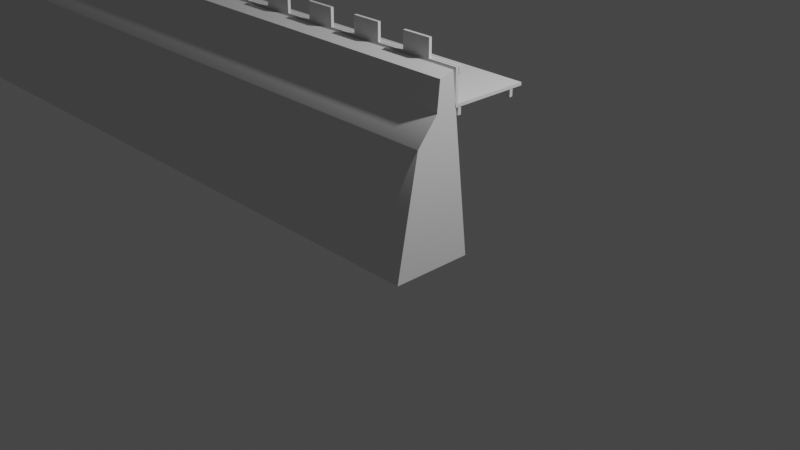 # Source: WallSegment02.blend  (saved by Blender 2.80.45; exported with 4.5.12 LTS)
import bpy
from mathutils import Matrix  # noqa: F401  (used for matrix-valued properties, if any)

bpy.ops.wm.read_factory_settings(use_empty=True)
scene = bpy.context.scene
scene.name = 'Scene'

# ---- collections
col_collection = bpy.data.collections.new('Collection'); scene.collection.children.link(col_collection)

# ---- materials (node trees are filled in below, after node groups)
mat_material = bpy.data.materials.new('Material')
mat_material.alpha_threshold = 0.0
mat_material.use_transparent_shadow = False
mat_material.roughness = 0.5
mat_material.line_color = (0.0, 0.0, 0.0, 1.0)

# ---- node groups
ng_auto_smooth = bpy.data.node_groups.new('Auto Smooth', 'GeometryNodeTree')
_s = ng_auto_smooth.interface.new_socket(name='Geometry', in_out='OUTPUT', socket_type='NodeSocketGeometry')
_s = ng_auto_smooth.interface.new_socket(name='Geometry', in_out='INPUT', socket_type='NodeSocketGeometry')
_s = ng_auto_smooth.interface.new_socket(name='Angle', in_out='INPUT', socket_type='NodeSocketFloat')
_s.subtype = 'ANGLE'
_s.min_value = 0.0
_s.max_value = 3.142
ng_auto_smooth.is_modifier = True
_N = ng_auto_smooth.nodes; _L = ng_auto_smooth.links
n0 = _N.new('NodeGroupOutput'); n0.name = 'Group Output'; n0.location = (480, -100)
n1 = _N.new('NodeGroupInput'); n1.name = 'Group Input'; n1.location = (-420, -300)
n2 = _N.new('NodeGroupInput'); n2.name = 'Group Input.001'; n2.location = (-60, -100)
n3 = _N.new('GeometryNodeSetShadeSmooth'); n3.name = 'Set Shade Smooth'; n3.location = (120, -100)
n3.domain = 'EDGE'
n4 = _N.new('GeometryNodeSetShadeSmooth'); n4.name = 'Set Shade Smooth.001'; n4.location = (300, -100)
n5 = _N.new('GeometryNodeInputMeshEdgeAngle'); n5.name = 'Edge Angle'; n5.location = (-420, -220)
n6 = _N.new('GeometryNodeInputEdgeSmooth'); n6.name = 'Is Edge Smooth'; n6.location = (-60, -160)
n7 = _N.new('GeometryNodeInputShadeSmooth'); n7.name = 'Is Face Smooth'; n7.location = (-240, -340)
n8 = _N.new('FunctionNodeBooleanMath'); n8.name = 'Boolean Math'; n8.location = (-60, -220)
n9 = _N.new('FunctionNodeCompare'); n9.name = 'Compare'; n9.location = (-240, -180)
n9.operation = 'LESS_EQUAL'
_L.new(n5.outputs[0], n9.inputs[0])
_L.new(n4.outputs[0], n0.inputs[0])
_L.new(n1.outputs[1], n9.inputs[1])
_L.new(n9.outputs[0], n8.inputs[0])
_L.new(n7.outputs[0], n8.inputs[1])
_L.new(n2.outputs[0], n3.inputs[0])
_L.new(n6.outputs[0], n3.inputs[1])
_L.new(n3.outputs[0], n4.inputs[0])
_L.new(n8.outputs[0], n3.inputs[2])
n0.is_active_output = True

# ---- material node trees
mat_material.use_nodes = True; mat_material.node_tree.nodes.clear()
_N = mat_material.node_tree.nodes; _L = mat_material.node_tree.links
n0 = _N.new('ShaderNodeOutputMaterial'); n0.name = 'Material Output'; n0.location = (300, 300)
n1 = _N.new('ShaderNodeBsdfPrincipled'); n1.name = 'Principled BSDF'; n1.location = (10, 300)
n1.distribution = 'GGX'
n1.subsurface_method = 'BURLEY'
n1.inputs[3].default_value = 1.45
_L.new(n1.outputs[0], n0.inputs[0])
n0.is_active_output = True

# ---- world
world_world = bpy.data.worlds.new('World'); scene.world = world_world
world_world.use_nodes = True; world_world.node_tree.nodes.clear()
_N = world_world.node_tree.nodes; _L = world_world.node_tree.links
n0 = _N.new('ShaderNodeOutputWorld'); n0.name = 'World Output'; n0.location = (300, 300)
n1 = _N.new('ShaderNodeBackground'); n1.name = 'Background'; n1.location = (10, 300)
n1.inputs[0].default_value = (0.05088, 0.05088, 0.05088, 1.0)
_L.new(n1.outputs[0], n0.inputs[0])
n0.is_active_output = True
world_world.color = (0.05088, 0.05088, 0.05088)
world_world.use_sun_shadow = False
world_world.sun_shadow_jitter_overblur = 0.0

# ---- cameras
cam_camera = bpy.data.cameras.new('Camera')
cam_camera.clip_end = 100.0
cam_camera.ortho_scale = 7.314
cam_camera.dof.focus_distance = 0.0
cam_camera.dof.aperture_fstop = 128.0

# ---- lights
light_light = bpy.data.lights.new('Light', 'POINT')
light_light.transmission_factor = 0.0
light_light.cutoff_distance = 30.0
light_light.energy = 1000.0
light_light.shadow_buffer_clip_start = 1.001
light_light.shadow_soft_size = 0.1
light_light.shadow_maximum_resolution = 0.006
light_light.use_absolute_resolution = True

# ---- meshes
me_cube = bpy.data.meshes.new('Cube')
me_cube.from_pydata([(-1.0, -0.49, 1.528), (1.0, -0.49, 1.528), (-1.0, -0.7176, 1.255), (1.0, -0.7176, 1.255), (-1.0, -0.96, 0.0), (1.0, -0.96, 0.0), (-1.0, -0.08039, 0.0), (-1.0, -0.2994, 1.888), (1.0, -0.2994, 1.888), (1.0, -0.08039, 0.0), (-1.0, -0.4573, 1.841), (1.0, -0.4573, 1.841), (-1.0, -0.2661, 1.528), (-1.0, -0.2661, 1.903), (-1.0, 0.6125, 1.528), (1.0, -0.2661, 1.528), (1.0, -0.2661, 1.903), (1.0, 0.6125, 1.528), (1.0, 0.6125, 1.56), (-1.0, 0.6125, 1.56), (1.0, -0.2344, 1.56), (-1.0, -0.2344, 1.56), (-1.0, -0.2344, 1.903), (1.0, -0.2344, 1.903), (0.9968, -0.1881, 1.448), (0.9968, -0.1881, 1.528), (0.9968, -0.2244, 1.448), (0.9968, -0.2244, 1.528), (-0.9977, -0.1881, 1.448), (-0.9977, -0.1881, 1.528), (-0.9977, -0.2244, 1.448), (-0.9977, -0.2244, 1.528), (0.9968, 0.4957, 1.448), (0.9968, 0.4957, 1.528), (0.9968, 0.4594, 1.448), (0.9968, 0.4594, 1.528), (-0.9977, 0.4957, 1.448), (-0.9977, 0.4957, 1.528), (-0.9977, 0.4594, 1.448), (-0.9977, 0.4594, 1.528), (-0.9622, 0.4059, 1.535), (-0.9622, 0.4059, 0.003205), (-0.9287, 0.4059, 1.535), (-0.9287, 0.4059, 0.003205), (-0.9622, 0.4631, 1.535), (-0.9622, 0.4631, 0.003205), (-0.9287, 0.4631, 1.535), (-0.9287, 0.4631, 0.003205), (0.03785, 0.4059, 1.535), (0.03785, 0.4059, 0.003205), (0.07135, 0.4059, 1.535), (0.07135, 0.4059, 0.003205), (0.03785, 0.4631, 1.535), (0.03785, 0.4631, 0.003205), (0.07135, 0.4631, 1.535), (0.07135, 0.4631, 0.003205), (0.6667, -0.96, 0.0), (0.3333, -0.96, 0.0), (-2.98e-08, -0.96, 0.0), (-0.3333, -0.96, 0.0), (-0.6667, -0.96, 0.0), (0.6667, -0.08039, 0.0), (0.3333, -0.08039, 0.0), (-2.98e-08, -0.08039, 0.0), (-0.3333, -0.08039, 0.0), (-0.6667, -0.08039, 0.0), (0.6667, -0.4573, 1.841), (0.3333, -0.4573, 1.841), (-1.192e-07, -0.4573, 1.841), (-0.3333, -0.4573, 1.841), (-0.6667, -0.4573, 1.841), (-0.6667, -0.49, 1.528), (-0.3333, -0.49, 1.528), (-5.96e-08, -0.49, 1.528), (0.3333, -0.49, 1.528), (0.6667, -0.49, 1.528), (-0.6667, -0.2994, 1.888), (-0.3333, -0.2994, 1.888), (-5.96e-08, -0.2994, 1.888), (0.3333, -0.2994, 1.888), (0.6667, -0.2994, 1.888), (-0.6667, -0.7176, 1.255), (-0.3333, -0.7176, 1.255), (-5.96e-08, -0.7176, 1.255), (0.3333, -0.7176, 1.255), (0.6667, -0.7176, 1.255), (0.6667, 0.6125, 1.528), (0.3333, 0.6125, 1.528), (-2.98e-08, 0.6125, 1.528), (-0.3333, 0.6125, 1.528), (-0.6667, 0.6125, 1.528), (-0.6667, -0.2661, 1.528), (-0.3333, -0.2661, 1.528), (2.98e-08, -0.2661, 1.528), (0.3333, -0.2661, 1.528), (0.6667, -0.2661, 1.528), (0.6667, -0.2661, 1.903), (0.3333, -0.2661, 1.903), (-2.98e-08, -0.2661, 1.903), (-0.3333, -0.2661, 1.903), (-0.6667, -0.2661, 1.903), (0.6667, 0.6125, 1.56), (0.3333, 0.6125, 1.56), (-2.98e-08, 0.6125, 1.56), (-0.3333, 0.6125, 1.56), (-0.6667, 0.6125, 1.56), (-0.6667, -0.2344, 1.903), (-0.3333, -0.2344, 1.903), (2.98e-08, -0.2344, 1.903), (0.3333, -0.2344, 1.903), (0.6667, -0.2344, 1.903), (-0.6667, -0.2344, 1.56), (-0.3333, -0.2344, 1.56), (2.98e-08, -0.2344, 1.56), (0.3333, -0.2344, 1.56), (0.6667, -0.2344, 1.56), (0.6644, -0.2244, 1.448), (0.332, -0.2244, 1.448), (-0.0004486, -0.2244, 1.448), (-0.3329, -0.2244, 1.448), (-0.6653, -0.2244, 1.448), (0.6644, -0.2244, 1.528), (0.332, -0.2244, 1.528), (-0.0004486, -0.2244, 1.528), (-0.3329, -0.2244, 1.528), (-0.6653, -0.2244, 1.528), (0.6644, -0.1881, 1.448), (0.332, -0.1881, 1.448), (-0.0004486, -0.1881, 1.448), (-0.3329, -0.1881, 1.448), (-0.6653, -0.1881, 1.448), (0.6644, -0.1881, 1.528), (0.332, -0.1881, 1.528), (-0.0004486, -0.1881, 1.528), (-0.3329, -0.1881, 1.528), (-0.6653, -0.1881, 1.528), (-0.6653, 0.4957, 1.528), (-0.3329, 0.4957, 1.528), (-0.0004486, 0.4957, 1.528), (0.332, 0.4957, 1.528), (0.6644, 0.4957, 1.528), (-0.6653, 0.4957, 1.448), (-0.3329, 0.4957, 1.448), (-0.0004486, 0.4957, 1.448), (0.332, 0.4957, 1.448), (0.6644, 0.4957, 1.448), (-0.6653, 0.4594, 1.528), (-0.3329, 0.4594, 1.528), (-0.0004486, 0.4594, 1.528), (0.332, 0.4594, 1.528), (0.6644, 0.4594, 1.528), (-0.6653, 0.4594, 1.448), (-0.3329, 0.4594, 1.448), (-0.0004486, 0.4594, 1.448), (0.332, 0.4594, 1.448), (0.6644, 0.4594, 1.448), (-0.6667, -0.2661, 2.095), (-1.0, -0.2661, 2.095), (-1.0, -0.2344, 2.095), (0.6667, -0.2661, 2.095), (0.3333, -0.2661, 2.095), (-2.98e-08, -0.2661, 2.095), (-0.3333, -0.2661, 2.095), (-0.6667, -0.2344, 2.095), (-0.3333, -0.2344, 2.095), (2.98e-08, -0.2344, 2.095), (0.3333, -0.2344, 2.095), (0.6667, -0.2344, 2.095), (0.9968, -0.1881, 1.822), (0.9968, -0.1881, 1.902), (0.9968, -0.2244, 1.822), (0.9968, -0.2244, 1.902), (-0.9977, -0.1881, 1.822), (-0.9977, -0.1881, 1.902), (-0.9977, -0.2244, 1.822), (-0.9977, -0.2244, 1.902), (0.6644, -0.2244, 1.822), (0.332, -0.2244, 1.822), (-0.0004486, -0.2244, 1.822), (-0.3329, -0.2244, 1.822), (-0.6653, -0.2244, 1.822), (0.6644, -0.2244, 1.902), (0.332, -0.2244, 1.902), (-0.0004486, -0.2244, 1.902), (-0.3329, -0.2244, 1.902), (-0.6653, -0.2244, 1.902), (0.6644, -0.1881, 1.822), (0.332, -0.1881, 1.822), (-0.0004486, -0.1881, 1.822), (-0.3329, -0.1881, 1.822), (-0.6653, -0.1881, 1.822), (0.6644, -0.1881, 1.902), (0.332, -0.1881, 1.902), (-0.0004486, -0.1881, 1.902), (-0.3329, -0.1881, 1.902), (-0.6653, -0.1881, 1.902)], [], [(80, 8, 9, 61), (9, 8, 11, 1, 3, 5), (66, 11, 8, 80), (81, 2, 4, 60), (4, 2, 0, 10, 7, 6), (85, 3, 1, 75), (61, 9, 5, 56), (75, 1, 11, 66), (12, 13, 22, 21, 19, 14), (17, 18, 20, 23, 16, 15), (86, 17, 15, 95), (100, 13, 12, 91), (111, 21, 22, 106), (115, 20, 18, 101), (101, 18, 17, 86), (97, 96, 159, 160), (24, 25, 27, 26), (120, 125, 31, 30), (30, 31, 29, 28), (126, 131, 25, 24), (120, 30, 28, 130), (121, 27, 25, 131), (32, 33, 35, 34), (35, 150, 155, 34), (38, 39, 37, 36), (37, 136, 141, 36), (155, 154, 144, 145), (147, 148, 138, 137), (40, 41, 43, 42), (42, 43, 47, 46), (46, 47, 45, 44), (44, 45, 41, 40), (42, 46, 44, 40), (47, 43, 41, 45), (48, 49, 51, 50), (50, 51, 55, 54), (54, 55, 53, 52), (52, 53, 49, 48), (50, 54, 52, 48), (55, 51, 49, 53), (0, 71, 70, 10), (71, 72, 69, 70), (72, 73, 68, 69), (73, 74, 67, 68), (74, 75, 66, 67), (6, 65, 60, 4), (65, 64, 59, 60), (64, 63, 58, 59), (63, 62, 57, 58), (62, 61, 56, 57), (2, 81, 71, 0), (81, 82, 72, 71), (82, 83, 73, 72), (83, 84, 74, 73), (84, 85, 75, 74), (3, 85, 56, 5), (85, 84, 57, 56), (84, 83, 58, 57), (83, 82, 59, 58), (82, 81, 60, 59), (10, 70, 76, 7), (70, 69, 77, 76), (69, 68, 78, 77), (68, 67, 79, 78), (67, 66, 80, 79), (7, 76, 65, 6), (76, 77, 64, 65), (77, 78, 63, 64), (78, 79, 62, 63), (79, 80, 61, 62), (23, 110, 96, 16), (109, 97, 160, 166), (109, 108, 98, 97), (110, 109, 166, 167), (107, 106, 100, 99), (19, 105, 90, 14), (105, 104, 89, 90), (104, 103, 88, 89), (103, 102, 87, 88), (102, 101, 86, 87), (21, 111, 105, 19), (111, 112, 104, 105), (112, 113, 103, 104), (113, 114, 102, 103), (114, 115, 101, 102), (20, 115, 110, 23), (115, 114, 109, 110), (114, 113, 108, 109), (113, 112, 107, 108), (112, 111, 106, 107), (16, 96, 95, 15), (96, 97, 94, 95), (97, 98, 93, 94), (98, 99, 92, 93), (99, 100, 91, 92), (14, 90, 91, 12), (90, 89, 92, 91), (89, 88, 93, 92), (88, 87, 94, 93), (87, 86, 95, 94), (31, 125, 135, 29), (125, 124, 134, 135), (124, 123, 133, 134), (123, 122, 132, 133), (122, 121, 131, 132), (26, 116, 126, 24), (116, 117, 127, 126), (117, 118, 128, 127), (118, 119, 129, 128), (119, 120, 130, 129), (28, 29, 135, 130), (130, 135, 134, 129), (129, 134, 133, 128), (128, 133, 132, 127), (127, 132, 131, 126), (26, 27, 121, 116), (116, 121, 122, 117), (117, 122, 123, 118), (118, 123, 124, 119), (119, 124, 125, 120), (149, 150, 140, 139), (150, 35, 33, 140), (146, 147, 137, 136), (148, 149, 139, 138), (39, 146, 136, 37), (152, 151, 141, 142), (153, 152, 142, 143), (151, 38, 36, 141), (34, 155, 145, 32), (154, 153, 143, 144), (139, 140, 145, 144), (138, 139, 144, 143), (137, 138, 143, 142), (140, 33, 32, 145), (147, 146, 151, 152), (136, 137, 142, 141), (148, 147, 152, 153), (149, 148, 153, 154), (150, 149, 154, 155), (146, 39, 38, 151), (163, 158, 157, 156), (167, 166, 160, 159), (165, 164, 162, 161), (98, 108, 165, 161), (108, 107, 164, 165), (13, 100, 156, 157), (107, 99, 162, 164), (99, 98, 161, 162), (96, 110, 167, 159), (106, 22, 158, 163), (22, 13, 157, 158), (100, 106, 163, 156), (168, 169, 171, 170), (180, 185, 175, 174), (174, 175, 173, 172), (186, 191, 169, 168), (180, 174, 172, 190), (181, 171, 169, 191), (175, 185, 195, 173), (185, 184, 194, 195), (184, 183, 193, 194), (183, 182, 192, 193), (182, 181, 191, 192), (170, 176, 186, 168), (176, 177, 187, 186), (177, 178, 188, 187), (178, 179, 189, 188), (179, 180, 190, 189), (172, 173, 195, 190), (190, 195, 194, 189), (189, 194, 193, 188), (188, 193, 192, 187), (187, 192, 191, 186), (170, 171, 181, 176), (176, 181, 182, 177), (177, 182, 183, 178), (178, 183, 184, 179), (179, 184, 185, 180)])
me_cube.polygons.foreach_set('use_smooth', [True] * 178)
me_cube.materials.append(mat_material)
me_cube.use_remesh_preserve_volume = False
me_cube.use_remesh_preserve_attributes = False
me_cube.use_mirror_vertex_groups = False
me_cube.update()
me_cube_002 = bpy.data.meshes.new('Cube.002')
me_cube_002.from_pydata([(-1.0, -0.49, 1.528), (1.0, -0.49, 1.528), (-1.0, -0.7176, 1.255), (1.0, -0.7176, 1.255), (-1.0, -0.96, 0.0), (1.0, -0.96, 0.0), (-1.0, -0.08039, 0.0), (-1.0, -0.2994, 1.888), (1.0, -0.2994, 1.888), (1.0, -0.08039, 0.0), (-1.0, -0.4573, 1.841), (1.0, -0.4573, 1.841), (-1.0, -0.2661, 1.528), (-1.0, -0.2661, 1.903), (-1.0, 0.6125, 1.528), (1.0, -0.2661, 1.528), (1.0, -0.2661, 1.903), (1.0, 0.6125, 1.528), (1.0, 0.6125, 1.56), (-1.0, 0.6125, 1.56), (1.0, -0.2344, 1.56), (-1.0, -0.2344, 1.56), (-1.0, -0.2344, 1.903), (1.0, -0.2344, 1.903), (0.9968, -0.1881, 1.448), (0.9968, -0.1881, 1.528), (0.9968, -0.2244, 1.448), (0.9968, -0.2244, 1.528), (-0.9977, -0.1881, 1.448), (-0.9977, -0.1881, 1.528), (-0.9977, -0.2244, 1.448), (-0.9977, -0.2244, 1.528), (0.9968, 0.4957, 1.448), (0.9968, 0.4957, 1.528), (0.9968, 0.4594, 1.448), (0.9968, 0.4594, 1.528), (-0.9977, 0.4957, 1.448), (-0.9977, 0.4957, 1.528), (-0.9977, 0.4594, 1.448), (-0.9977, 0.4594, 1.528), (-0.9622, 0.4059, 1.535), (-0.9622, 0.4059, 0.003205), (-0.9287, 0.4059, 1.535), (-0.9287, 0.4059, 0.003205), (-0.9622, 0.4631, 1.535), (-0.9622, 0.4631, 0.003205), (-0.9287, 0.4631, 1.535), (-0.9287, 0.4631, 0.003205), (0.03785, 0.4059, 1.535), (0.03785, 0.4059, 0.003205), (0.07135, 0.4059, 1.535), (0.07135, 0.4059, 0.003205), (0.03785, 0.4631, 1.535), (0.03785, 0.4631, 0.003205), (0.07135, 0.4631, 1.535), (0.07135, 0.4631, 0.003205), (0.6667, -0.96, 0.0), (0.3333, -0.96, 0.0), (-2.98e-08, -0.96, 0.0), (-0.3333, -0.96, 0.0), (-0.6667, -0.96, 0.0), (0.6667, -0.08039, 0.0), (0.3333, -0.08039, 0.0), (-2.98e-08, -0.08039, 0.0), (-0.3333, -0.08039, 0.0), (-0.6667, -0.08039, 0.0), (0.6667, -0.4573, 1.841), (0.3333, -0.4573, 1.841), (-1.192e-07, -0.4573, 1.841), (-0.3333, -0.4573, 1.841), (-0.6667, -0.4573, 1.841), (-0.6667, -0.49, 1.528), (-0.3333, -0.49, 1.528), (-5.96e-08, -0.49, 1.528), (0.3333, -0.49, 1.528), (0.6667, -0.49, 1.528), (-0.6667, -0.2994, 1.888), (-0.3333, -0.2994, 1.888), (-5.96e-08, -0.2994, 1.888), (0.3333, -0.2994, 1.888), (0.6667, -0.2994, 1.888), (-0.6667, -0.7176, 1.255), (-0.3333, -0.7176, 1.255), (-5.96e-08, -0.7176, 1.255), (0.3333, -0.7176, 1.255), (0.6667, -0.7176, 1.255), (0.6667, 0.6125, 1.528), (0.3333, 0.6125, 1.528), (-2.98e-08, 0.6125, 1.528), (-0.3333, 0.6125, 1.528), (-0.6667, 0.6125, 1.528), (-0.6667, -0.2661, 1.528), (-0.3333, -0.2661, 1.528), (2.98e-08, -0.2661, 1.528), (0.3333, -0.2661, 1.528), (0.6667, -0.2661, 1.528), (0.6667, -0.2661, 1.903), (0.3333, -0.2661, 1.903), (-2.98e-08, -0.2661, 1.903), (-0.3333, -0.2661, 1.903), (-0.6667, -0.2661, 1.903), (0.6667, 0.6125, 1.56), (0.3333, 0.6125, 1.56), (-2.98e-08, 0.6125, 1.56), (-0.3333, 0.6125, 1.56), (-0.6667, 0.6125, 1.56), (-0.6667, -0.2344, 1.903), (-0.3333, -0.2344, 1.903), (2.98e-08, -0.2344, 1.903), (0.3333, -0.2344, 1.903), (0.6667, -0.2344, 1.903), (-0.6667, -0.2344, 1.56), (-0.3333, -0.2344, 1.56), (2.98e-08, -0.2344, 1.56), (0.3333, -0.2344, 1.56), (0.6667, -0.2344, 1.56), (0.6644, -0.2244, 1.448), (0.332, -0.2244, 1.448), (-0.0004486, -0.2244, 1.448), (-0.3329, -0.2244, 1.448), (-0.6653, -0.2244, 1.448), (0.6644, -0.2244, 1.528), (0.332, -0.2244, 1.528), (-0.0004486, -0.2244, 1.528), (-0.3329, -0.2244, 1.528), (-0.6653, -0.2244, 1.528), (0.6644, -0.1881, 1.448), (0.332, -0.1881, 1.448), (-0.0004486, -0.1881, 1.448), (-0.3329, -0.1881, 1.448), (-0.6653, -0.1881, 1.448), (0.6644, -0.1881, 1.528), (0.332, -0.1881, 1.528), (-0.0004486, -0.1881, 1.528), (-0.3329, -0.1881, 1.528), (-0.6653, -0.1881, 1.528), (-0.6653, 0.4957, 1.528), (-0.3329, 0.4957, 1.528), (-0.0004486, 0.4957, 1.528), (0.332, 0.4957, 1.528), (0.6644, 0.4957, 1.528), (-0.6653, 0.4957, 1.448), (-0.3329, 0.4957, 1.448), (-0.0004486, 0.4957, 1.448), (0.332, 0.4957, 1.448), (0.6644, 0.4957, 1.448), (-0.6653, 0.4594, 1.528), (-0.3329, 0.4594, 1.528), (-0.0004486, 0.4594, 1.528), (0.332, 0.4594, 1.528), (0.6644, 0.4594, 1.528), (-0.6653, 0.4594, 1.448), (-0.3329, 0.4594, 1.448), (-0.0004486, 0.4594, 1.448), (0.332, 0.4594, 1.448), (0.6644, 0.4594, 1.448), (-0.6667, -0.2661, 2.095), (-1.0, -0.2661, 2.095), (-1.0, -0.2344, 2.095), (0.6667, -0.2661, 2.095), (0.3333, -0.2661, 2.095), (-2.98e-08, -0.2661, 2.095), (-0.3333, -0.2661, 2.095), (-0.6667, -0.2344, 2.095), (-0.3333, -0.2344, 2.095), (2.98e-08, -0.2344, 2.095), (0.3333, -0.2344, 2.095), (0.6667, -0.2344, 2.095), (0.9968, -0.1881, 1.822), (0.9968, -0.1881, 1.902), (0.9968, -0.2244, 1.822), (0.9968, -0.2244, 1.902), (-0.9977, -0.1881, 1.822), (-0.9977, -0.1881, 1.902), (-0.9977, -0.2244, 1.822), (-0.9977, -0.2244, 1.902), (0.6644, -0.2244, 1.822), (0.332, -0.2244, 1.822), (-0.0004486, -0.2244, 1.822), (-0.3329, -0.2244, 1.822), (-0.6653, -0.2244, 1.822), (0.6644, -0.2244, 1.902), (0.332, -0.2244, 1.902), (-0.0004486, -0.2244, 1.902), (-0.3329, -0.2244, 1.902), (-0.6653, -0.2244, 1.902), (0.6644, -0.1881, 1.822), (0.332, -0.1881, 1.822), (-0.0004486, -0.1881, 1.822), (-0.3329, -0.1881, 1.822), (-0.6653, -0.1881, 1.822), (0.6644, -0.1881, 1.902), (0.332, -0.1881, 1.902), (-0.0004486, -0.1881, 1.902), (-0.3329, -0.1881, 1.902), (-0.6653, -0.1881, 1.902)], [], [(80, 8, 9, 61), (9, 8, 11, 1, 3, 5), (66, 11, 8, 80), (81, 2, 4, 60), (4, 2, 0, 10, 7, 6), (85, 3, 1, 75), (61, 9, 5, 56), (75, 1, 11, 66), (12, 13, 22, 21, 19, 14), (17, 18, 20, 23, 16, 15), (86, 17, 15, 95), (100, 13, 12, 91), (111, 21, 22, 106), (115, 20, 18, 101), (101, 18, 17, 86), (97, 96, 159, 160), (24, 25, 27, 26), (120, 125, 31, 30), (30, 31, 29, 28), (126, 131, 25, 24), (120, 30, 28, 130), (121, 27, 25, 131), (32, 33, 35, 34), (35, 150, 155, 34), (38, 39, 37, 36), (37, 136, 141, 36), (155, 154, 144, 145), (147, 148, 138, 137), (40, 41, 43, 42), (42, 43, 47, 46), (46, 47, 45, 44), (44, 45, 41, 40), (42, 46, 44, 40), (47, 43, 41, 45), (48, 49, 51, 50), (50, 51, 55, 54), (54, 55, 53, 52), (52, 53, 49, 48), (50, 54, 52, 48), (55, 51, 49, 53), (0, 71, 70, 10), (71, 72, 69, 70), (72, 73, 68, 69), (73, 74, 67, 68), (74, 75, 66, 67), (6, 65, 60, 4), (65, 64, 59, 60), (64, 63, 58, 59), (63, 62, 57, 58), (62, 61, 56, 57), (2, 81, 71, 0), (81, 82, 72, 71), (82, 83, 73, 72), (83, 84, 74, 73), (84, 85, 75, 74), (3, 85, 56, 5), (85, 84, 57, 56), (84, 83, 58, 57), (83, 82, 59, 58), (82, 81, 60, 59), (10, 70, 76, 7), (70, 69, 77, 76), (69, 68, 78, 77), (68, 67, 79, 78), (67, 66, 80, 79), (7, 76, 65, 6), (76, 77, 64, 65), (77, 78, 63, 64), (78, 79, 62, 63), (79, 80, 61, 62), (23, 110, 96, 16), (109, 97, 160, 166), (109, 108, 98, 97), (110, 109, 166, 167), (107, 106, 100, 99), (19, 105, 90, 14), (105, 104, 89, 90), (104, 103, 88, 89), (103, 102, 87, 88), (102, 101, 86, 87), (21, 111, 105, 19), (111, 112, 104, 105), (112, 113, 103, 104), (113, 114, 102, 103), (114, 115, 101, 102), (20, 115, 110, 23), (115, 114, 109, 110), (114, 113, 108, 109), (113, 112, 107, 108), (112, 111, 106, 107), (16, 96, 95, 15), (96, 97, 94, 95), (97, 98, 93, 94), (98, 99, 92, 93), (99, 100, 91, 92), (14, 90, 91, 12), (90, 89, 92, 91), (89, 88, 93, 92), (88, 87, 94, 93), (87, 86, 95, 94), (31, 125, 135, 29), (125, 124, 134, 135), (124, 123, 133, 134), (123, 122, 132, 133), (122, 121, 131, 132), (26, 116, 126, 24), (116, 117, 127, 126), (117, 118, 128, 127), (118, 119, 129, 128), (119, 120, 130, 129), (28, 29, 135, 130), (130, 135, 134, 129), (129, 134, 133, 128), (128, 133, 132, 127), (127, 132, 131, 126), (26, 27, 121, 116), (116, 121, 122, 117), (117, 122, 123, 118), (118, 123, 124, 119), (119, 124, 125, 120), (149, 150, 140, 139), (150, 35, 33, 140), (146, 147, 137, 136), (148, 149, 139, 138), (39, 146, 136, 37), (152, 151, 141, 142), (153, 152, 142, 143), (151, 38, 36, 141), (34, 155, 145, 32), (154, 153, 143, 144), (139, 140, 145, 144), (138, 139, 144, 143), (137, 138, 143, 142), (140, 33, 32, 145), (147, 146, 151, 152), (136, 137, 142, 141), (148, 147, 152, 153), (149, 148, 153, 154), (150, 149, 154, 155), (146, 39, 38, 151), (163, 158, 157, 156), (167, 166, 160, 159), (165, 164, 162, 161), (98, 108, 165, 161), (108, 107, 164, 165), (13, 100, 156, 157), (107, 99, 162, 164), (99, 98, 161, 162), (96, 110, 167, 159), (106, 22, 158, 163), (22, 13, 157, 158), (100, 106, 163, 156), (168, 169, 171, 170), (180, 185, 175, 174), (174, 175, 173, 172), (186, 191, 169, 168), (180, 174, 172, 190), (181, 171, 169, 191), (175, 185, 195, 173), (185, 184, 194, 195), (184, 183, 193, 194), (183, 182, 192, 193), (182, 181, 191, 192), (170, 176, 186, 168), (176, 177, 187, 186), (177, 178, 188, 187), (178, 179, 189, 188), (179, 180, 190, 189), (172, 173, 195, 190), (190, 195, 194, 189), (189, 194, 193, 188), (188, 193, 192, 187), (187, 192, 191, 186), (170, 171, 181, 176), (176, 181, 182, 177), (177, 182, 183, 178), (178, 183, 184, 179), (179, 184, 185, 180)])
me_cube_002.polygons.foreach_set('use_smooth', [True] * 178)
me_cube_002.materials.append(mat_material)
me_cube_002.use_remesh_preserve_volume = False
me_cube_002.use_remesh_preserve_attributes = False
me_cube_002.use_mirror_vertex_groups = False
me_cube_002.update()
me_cube_003 = bpy.data.meshes.new('Cube.003')
me_cube_003.from_pydata([(-1.0, -0.49, 1.528), (1.0, -0.49, 1.528), (-1.0, -0.7176, 1.255), (1.0, -0.7176, 1.255), (-1.0, -0.96, 0.0), (1.0, -0.96, 0.0), (-1.0, -0.08039, 0.0), (-1.0, -0.2994, 1.888), (1.0, -0.2994, 1.888), (1.0, -0.08039, 0.0), (-1.0, -0.4573, 1.841), (1.0, -0.4573, 1.841), (-1.0, -0.2661, 1.528), (-1.0, -0.2661, 1.903), (-1.0, 0.6125, 1.528), (1.0, -0.2661, 1.528), (1.0, -0.2661, 1.903), (1.0, 0.6125, 1.528), (1.0, 0.6125, 1.56), (-1.0, 0.6125, 1.56), (1.0, -0.2344, 1.56), (-1.0, -0.2344, 1.56), (-1.0, -0.2344, 1.903), (1.0, -0.2344, 1.903), (0.9968, -0.1881, 1.448), (0.9968, -0.1881, 1.528), (0.9968, -0.2244, 1.448), (0.9968, -0.2244, 1.528), (-0.9977, -0.1881, 1.448), (-0.9977, -0.1881, 1.528), (-0.9977, -0.2244, 1.448), (-0.9977, -0.2244, 1.528), (0.9968, 0.4957, 1.448), (0.9968, 0.4957, 1.528), (0.9968, 0.4594, 1.448), (0.9968, 0.4594, 1.528), (-0.9977, 0.4957, 1.448), (-0.9977, 0.4957, 1.528), (-0.9977, 0.4594, 1.448), (-0.9977, 0.4594, 1.528), (-0.9622, 0.4059, 1.535), (-0.9622, 0.4059, 0.003205), (-0.9287, 0.4059, 1.535), (-0.9287, 0.4059, 0.003205), (-0.9622, 0.4631, 1.535), (-0.9622, 0.4631, 0.003205), (-0.9287, 0.4631, 1.535), (-0.9287, 0.4631, 0.003205), (0.03785, 0.4059, 1.535), (0.03785, 0.4059, 0.003205), (0.07135, 0.4059, 1.535), (0.07135, 0.4059, 0.003205), (0.03785, 0.4631, 1.535), (0.03785, 0.4631, 0.003205), (0.07135, 0.4631, 1.535), (0.07135, 0.4631, 0.003205), (0.6667, -0.96, 0.0), (0.3333, -0.96, 0.0), (-2.98e-08, -0.96, 0.0), (-0.3333, -0.96, 0.0), (-0.6667, -0.96, 0.0), (0.6667, -0.08039, 0.0), (0.3333, -0.08039, 0.0), (-2.98e-08, -0.08039, 0.0), (-0.3333, -0.08039, 0.0), (-0.6667, -0.08039, 0.0), (0.6667, -0.4573, 1.841), (0.3333, -0.4573, 1.841), (-1.192e-07, -0.4573, 1.841), (-0.3333, -0.4573, 1.841), (-0.6667, -0.4573, 1.841), (-0.6667, -0.49, 1.528), (-0.3333, -0.49, 1.528), (-5.96e-08, -0.49, 1.528), (0.3333, -0.49, 1.528), (0.6667, -0.49, 1.528), (-0.6667, -0.2994, 1.888), (-0.3333, -0.2994, 1.888), (-5.96e-08, -0.2994, 1.888), (0.3333, -0.2994, 1.888), (0.6667, -0.2994, 1.888), (-0.6667, -0.7176, 1.255), (-0.3333, -0.7176, 1.255), (-5.96e-08, -0.7176, 1.255), (0.3333, -0.7176, 1.255), (0.6667, -0.7176, 1.255), (0.6667, 0.6125, 1.528), (0.3333, 0.6125, 1.528), (-2.98e-08, 0.6125, 1.528), (-0.3333, 0.6125, 1.528), (-0.6667, 0.6125, 1.528), (-0.6667, -0.2661, 1.528), (-0.3333, -0.2661, 1.528), (2.98e-08, -0.2661, 1.528), (0.3333, -0.2661, 1.528), (0.6667, -0.2661, 1.528), (0.6667, -0.2661, 1.903), (0.3333, -0.2661, 1.903), (-2.98e-08, -0.2661, 1.903), (-0.3333, -0.2661, 1.903), (-0.6667, -0.2661, 1.903), (0.6667, 0.6125, 1.56), (0.3333, 0.6125, 1.56), (-2.98e-08, 0.6125, 1.56), (-0.3333, 0.6125, 1.56), (-0.6667, 0.6125, 1.56), (-0.6667, -0.2344, 1.903), (-0.3333, -0.2344, 1.903), (2.98e-08, -0.2344, 1.903), (0.3333, -0.2344, 1.903), (0.6667, -0.2344, 1.903), (-0.6667, -0.2344, 1.56), (-0.3333, -0.2344, 1.56), (2.98e-08, -0.2344, 1.56), (0.3333, -0.2344, 1.56), (0.6667, -0.2344, 1.56), (0.6644, -0.2244, 1.448), (0.332, -0.2244, 1.448), (-0.0004486, -0.2244, 1.448), (-0.3329, -0.2244, 1.448), (-0.6653, -0.2244, 1.448), (0.6644, -0.2244, 1.528), (0.332, -0.2244, 1.528), (-0.0004486, -0.2244, 1.528), (-0.3329, -0.2244, 1.528), (-0.6653, -0.2244, 1.528), (0.6644, -0.1881, 1.448), (0.332, -0.1881, 1.448), (-0.0004486, -0.1881, 1.448), (-0.3329, -0.1881, 1.448), (-0.6653, -0.1881, 1.448), (0.6644, -0.1881, 1.528), (0.332, -0.1881, 1.528), (-0.0004486, -0.1881, 1.528), (-0.3329, -0.1881, 1.528), (-0.6653, -0.1881, 1.528), (-0.6653, 0.4957, 1.528), (-0.3329, 0.4957, 1.528), (-0.0004486, 0.4957, 1.528), (0.332, 0.4957, 1.528), (0.6644, 0.4957, 1.528), (-0.6653, 0.4957, 1.448), (-0.3329, 0.4957, 1.448), (-0.0004486, 0.4957, 1.448), (0.332, 0.4957, 1.448), (0.6644, 0.4957, 1.448), (-0.6653, 0.4594, 1.528), (-0.3329, 0.4594, 1.528), (-0.0004486, 0.4594, 1.528), (0.332, 0.4594, 1.528), (0.6644, 0.4594, 1.528), (-0.6653, 0.4594, 1.448), (-0.3329, 0.4594, 1.448), (-0.0004486, 0.4594, 1.448), (0.332, 0.4594, 1.448), (0.6644, 0.4594, 1.448), (-0.6667, -0.2661, 2.095), (-1.0, -0.2661, 2.095), (-1.0, -0.2344, 2.095), (0.6667, -0.2661, 2.095), (0.3333, -0.2661, 2.095), (-2.98e-08, -0.2661, 2.095), (-0.3333, -0.2661, 2.095), (-0.6667, -0.2344, 2.095), (-0.3333, -0.2344, 2.095), (2.98e-08, -0.2344, 2.095), (0.3333, -0.2344, 2.095), (0.6667, -0.2344, 2.095), (0.9968, -0.1881, 1.822), (0.9968, -0.1881, 1.902), (0.9968, -0.2244, 1.822), (0.9968, -0.2244, 1.902), (-0.9977, -0.1881, 1.822), (-0.9977, -0.1881, 1.902), (-0.9977, -0.2244, 1.822), (-0.9977, -0.2244, 1.902), (0.6644, -0.2244, 1.822), (0.332, -0.2244, 1.822), (-0.0004486, -0.2244, 1.822), (-0.3329, -0.2244, 1.822), (-0.6653, -0.2244, 1.822), (0.6644, -0.2244, 1.902), (0.332, -0.2244, 1.902), (-0.0004486, -0.2244, 1.902), (-0.3329, -0.2244, 1.902), (-0.6653, -0.2244, 1.902), (0.6644, -0.1881, 1.822), (0.332, -0.1881, 1.822), (-0.0004486, -0.1881, 1.822), (-0.3329, -0.1881, 1.822), (-0.6653, -0.1881, 1.822), (0.6644, -0.1881, 1.902), (0.332, -0.1881, 1.902), (-0.0004486, -0.1881, 1.902), (-0.3329, -0.1881, 1.902), (-0.6653, -0.1881, 1.902)], [], [(80, 8, 9, 61), (9, 8, 11, 1, 3, 5), (66, 11, 8, 80), (81, 2, 4, 60), (4, 2, 0, 10, 7, 6), (85, 3, 1, 75), (61, 9, 5, 56), (75, 1, 11, 66), (12, 13, 22, 21, 19, 14), (17, 18, 20, 23, 16, 15), (86, 17, 15, 95), (100, 13, 12, 91), (111, 21, 22, 106), (115, 20, 18, 101), (101, 18, 17, 86), (97, 96, 159, 160), (24, 25, 27, 26), (120, 125, 31, 30), (30, 31, 29, 28), (126, 131, 25, 24), (120, 30, 28, 130), (121, 27, 25, 131), (32, 33, 35, 34), (35, 150, 155, 34), (38, 39, 37, 36), (37, 136, 141, 36), (155, 154, 144, 145), (147, 148, 138, 137), (40, 41, 43, 42), (42, 43, 47, 46), (46, 47, 45, 44), (44, 45, 41, 40), (42, 46, 44, 40), (47, 43, 41, 45), (48, 49, 51, 50), (50, 51, 55, 54), (54, 55, 53, 52), (52, 53, 49, 48), (50, 54, 52, 48), (55, 51, 49, 53), (0, 71, 70, 10), (71, 72, 69, 70), (72, 73, 68, 69), (73, 74, 67, 68), (74, 75, 66, 67), (6, 65, 60, 4), (65, 64, 59, 60), (64, 63, 58, 59), (63, 62, 57, 58), (62, 61, 56, 57), (2, 81, 71, 0), (81, 82, 72, 71), (82, 83, 73, 72), (83, 84, 74, 73), (84, 85, 75, 74), (3, 85, 56, 5), (85, 84, 57, 56), (84, 83, 58, 57), (83, 82, 59, 58), (82, 81, 60, 59), (10, 70, 76, 7), (70, 69, 77, 76), (69, 68, 78, 77), (68, 67, 79, 78), (67, 66, 80, 79), (7, 76, 65, 6), (76, 77, 64, 65), (77, 78, 63, 64), (78, 79, 62, 63), (79, 80, 61, 62), (23, 110, 96, 16), (109, 97, 160, 166), (109, 108, 98, 97), (110, 109, 166, 167), (107, 106, 100, 99), (19, 105, 90, 14), (105, 104, 89, 90), (104, 103, 88, 89), (103, 102, 87, 88), (102, 101, 86, 87), (21, 111, 105, 19), (111, 112, 104, 105), (112, 113, 103, 104), (113, 114, 102, 103), (114, 115, 101, 102), (20, 115, 110, 23), (115, 114, 109, 110), (114, 113, 108, 109), (113, 112, 107, 108), (112, 111, 106, 107), (16, 96, 95, 15), (96, 97, 94, 95), (97, 98, 93, 94), (98, 99, 92, 93), (99, 100, 91, 92), (14, 90, 91, 12), (90, 89, 92, 91), (89, 88, 93, 92), (88, 87, 94, 93), (87, 86, 95, 94), (31, 125, 135, 29), (125, 124, 134, 135), (124, 123, 133, 134), (123, 122, 132, 133), (122, 121, 131, 132), (26, 116, 126, 24), (116, 117, 127, 126), (117, 118, 128, 127), (118, 119, 129, 128), (119, 120, 130, 129), (28, 29, 135, 130), (130, 135, 134, 129), (129, 134, 133, 128), (128, 133, 132, 127), (127, 132, 131, 126), (26, 27, 121, 116), (116, 121, 122, 117), (117, 122, 123, 118), (118, 123, 124, 119), (119, 124, 125, 120), (149, 150, 140, 139), (150, 35, 33, 140), (146, 147, 137, 136), (148, 149, 139, 138), (39, 146, 136, 37), (152, 151, 141, 142), (153, 152, 142, 143), (151, 38, 36, 141), (34, 155, 145, 32), (154, 153, 143, 144), (139, 140, 145, 144), (138, 139, 144, 143), (137, 138, 143, 142), (140, 33, 32, 145), (147, 146, 151, 152), (136, 137, 142, 141), (148, 147, 152, 153), (149, 148, 153, 154), (150, 149, 154, 155), (146, 39, 38, 151), (163, 158, 157, 156), (167, 166, 160, 159), (165, 164, 162, 161), (98, 108, 165, 161), (108, 107, 164, 165), (13, 100, 156, 157), (107, 99, 162, 164), (99, 98, 161, 162), (96, 110, 167, 159), (106, 22, 158, 163), (22, 13, 157, 158), (100, 106, 163, 156), (168, 169, 171, 170), (180, 185, 175, 174), (174, 175, 173, 172), (186, 191, 169, 168), (180, 174, 172, 190), (181, 171, 169, 191), (175, 185, 195, 173), (185, 184, 194, 195), (184, 183, 193, 194), (183, 182, 192, 193), (182, 181, 191, 192), (170, 176, 186, 168), (176, 177, 187, 186), (177, 178, 188, 187), (178, 179, 189, 188), (179, 180, 190, 189), (172, 173, 195, 190), (190, 195, 194, 189), (189, 194, 193, 188), (188, 193, 192, 187), (187, 192, 191, 186), (170, 171, 181, 176), (176, 181, 182, 177), (177, 182, 183, 178), (178, 183, 184, 179), (179, 184, 185, 180)])
me_cube_003.polygons.foreach_set('use_smooth', [True] * 178)
me_cube_003.materials.append(mat_material)
me_cube_003.use_remesh_preserve_volume = False
me_cube_003.use_remesh_preserve_attributes = False
me_cube_003.use_mirror_vertex_groups = False
me_cube_003.update()
me_cube_004 = bpy.data.meshes.new('Cube.004')
me_cube_004.from_pydata([(-1.0, -0.49, 1.528), (1.0, -0.49, 1.528), (-1.0, -0.7176, 1.255), (1.0, -0.7176, 1.255), (-1.0, -0.96, 0.0), (1.0, -0.96, 0.0), (-1.0, -0.08039, 0.0), (-1.0, -0.2994, 1.888), (1.0, -0.2994, 1.888), (1.0, -0.08039, 0.0), (-1.0, -0.4573, 1.841), (1.0, -0.4573, 1.841), (-1.0, -0.2661, 1.528), (-1.0, -0.2661, 1.903), (-1.0, 0.6125, 1.528), (1.0, -0.2661, 1.528), (1.0, -0.2661, 1.903), (1.0, 0.6125, 1.528), (1.0, 0.6125, 1.56), (-1.0, 0.6125, 1.56), (1.0, -0.2344, 1.56), (-1.0, -0.2344, 1.56), (-1.0, -0.2344, 1.903), (1.0, -0.2344, 1.903), (0.9968, -0.1881, 1.448), (0.9968, -0.1881, 1.528), (0.9968, -0.2244, 1.448), (0.9968, -0.2244, 1.528), (-0.9977, -0.1881, 1.448), (-0.9977, -0.1881, 1.528), (-0.9977, -0.2244, 1.448), (-0.9977, -0.2244, 1.528), (0.9968, 0.4957, 1.448), (0.9968, 0.4957, 1.528), (0.9968, 0.4594, 1.448), (0.9968, 0.4594, 1.528), (-0.9977, 0.4957, 1.448), (-0.9977, 0.4957, 1.528), (-0.9977, 0.4594, 1.448), (-0.9977, 0.4594, 1.528), (-0.9622, 0.4059, 1.535), (-0.9622, 0.4059, 0.003205), (-0.9287, 0.4059, 1.535), (-0.9287, 0.4059, 0.003205), (-0.9622, 0.4631, 1.535), (-0.9622, 0.4631, 0.003205), (-0.9287, 0.4631, 1.535), (-0.9287, 0.4631, 0.003205), (0.03785, 0.4059, 1.535), (0.03785, 0.4059, 0.003205), (0.07135, 0.4059, 1.535), (0.07135, 0.4059, 0.003205), (0.03785, 0.4631, 1.535), (0.03785, 0.4631, 0.003205), (0.07135, 0.4631, 1.535), (0.07135, 0.4631, 0.003205), (0.6667, -0.96, 0.0), (0.3333, -0.96, 0.0), (-2.98e-08, -0.96, 0.0), (-0.3333, -0.96, 0.0), (-0.6667, -0.96, 0.0), (0.6667, -0.08039, 0.0), (0.3333, -0.08039, 0.0), (-2.98e-08, -0.08039, 0.0), (-0.3333, -0.08039, 0.0), (-0.6667, -0.08039, 0.0), (0.6667, -0.4573, 1.841), (0.3333, -0.4573, 1.841), (-1.192e-07, -0.4573, 1.841), (-0.3333, -0.4573, 1.841), (-0.6667, -0.4573, 1.841), (-0.6667, -0.49, 1.528), (-0.3333, -0.49, 1.528), (-5.96e-08, -0.49, 1.528), (0.3333, -0.49, 1.528), (0.6667, -0.49, 1.528), (-0.6667, -0.2994, 1.888), (-0.3333, -0.2994, 1.888), (-5.96e-08, -0.2994, 1.888), (0.3333, -0.2994, 1.888), (0.6667, -0.2994, 1.888), (-0.6667, -0.7176, 1.255), (-0.3333, -0.7176, 1.255), (-5.96e-08, -0.7176, 1.255), (0.3333, -0.7176, 1.255), (0.6667, -0.7176, 1.255), (0.6667, 0.6125, 1.528), (0.3333, 0.6125, 1.528), (-2.98e-08, 0.6125, 1.528), (-0.3333, 0.6125, 1.528), (-0.6667, 0.6125, 1.528), (-0.6667, -0.2661, 1.528), (-0.3333, -0.2661, 1.528), (2.98e-08, -0.2661, 1.528), (0.3333, -0.2661, 1.528), (0.6667, -0.2661, 1.528), (0.6667, -0.2661, 1.903), (0.3333, -0.2661, 1.903), (-2.98e-08, -0.2661, 1.903), (-0.3333, -0.2661, 1.903), (-0.6667, -0.2661, 1.903), (0.6667, 0.6125, 1.56), (0.3333, 0.6125, 1.56), (-2.98e-08, 0.6125, 1.56), (-0.3333, 0.6125, 1.56), (-0.6667, 0.6125, 1.56), (-0.6667, -0.2344, 1.903), (-0.3333, -0.2344, 1.903), (2.98e-08, -0.2344, 1.903), (0.3333, -0.2344, 1.903), (0.6667, -0.2344, 1.903), (-0.6667, -0.2344, 1.56), (-0.3333, -0.2344, 1.56), (2.98e-08, -0.2344, 1.56), (0.3333, -0.2344, 1.56), (0.6667, -0.2344, 1.56), (0.6644, -0.2244, 1.448), (0.332, -0.2244, 1.448), (-0.0004486, -0.2244, 1.448), (-0.3329, -0.2244, 1.448), (-0.6653, -0.2244, 1.448), (0.6644, -0.2244, 1.528), (0.332, -0.2244, 1.528), (-0.0004486, -0.2244, 1.528), (-0.3329, -0.2244, 1.528), (-0.6653, -0.2244, 1.528), (0.6644, -0.1881, 1.448), (0.332, -0.1881, 1.448), (-0.0004486, -0.1881, 1.448), (-0.3329, -0.1881, 1.448), (-0.6653, -0.1881, 1.448), (0.6644, -0.1881, 1.528), (0.332, -0.1881, 1.528), (-0.0004486, -0.1881, 1.528), (-0.3329, -0.1881, 1.528), (-0.6653, -0.1881, 1.528), (-0.6653, 0.4957, 1.528), (-0.3329, 0.4957, 1.528), (-0.0004486, 0.4957, 1.528), (0.332, 0.4957, 1.528), (0.6644, 0.4957, 1.528), (-0.6653, 0.4957, 1.448), (-0.3329, 0.4957, 1.448), (-0.0004486, 0.4957, 1.448), (0.332, 0.4957, 1.448), (0.6644, 0.4957, 1.448), (-0.6653, 0.4594, 1.528), (-0.3329, 0.4594, 1.528), (-0.0004486, 0.4594, 1.528), (0.332, 0.4594, 1.528), (0.6644, 0.4594, 1.528), (-0.6653, 0.4594, 1.448), (-0.3329, 0.4594, 1.448), (-0.0004486, 0.4594, 1.448), (0.332, 0.4594, 1.448), (0.6644, 0.4594, 1.448), (-0.6667, -0.2661, 2.095), (-1.0, -0.2661, 2.095), (-1.0, -0.2344, 2.095), (0.6667, -0.2661, 2.095), (0.3333, -0.2661, 2.095), (-2.98e-08, -0.2661, 2.095), (-0.3333, -0.2661, 2.095), (-0.6667, -0.2344, 2.095), (-0.3333, -0.2344, 2.095), (2.98e-08, -0.2344, 2.095), (0.3333, -0.2344, 2.095), (0.6667, -0.2344, 2.095), (0.9968, -0.1881, 1.822), (0.9968, -0.1881, 1.902), (0.9968, -0.2244, 1.822), (0.9968, -0.2244, 1.902), (-0.9977, -0.1881, 1.822), (-0.9977, -0.1881, 1.902), (-0.9977, -0.2244, 1.822), (-0.9977, -0.2244, 1.902), (0.6644, -0.2244, 1.822), (0.332, -0.2244, 1.822), (-0.0004486, -0.2244, 1.822), (-0.3329, -0.2244, 1.822), (-0.6653, -0.2244, 1.822), (0.6644, -0.2244, 1.902), (0.332, -0.2244, 1.902), (-0.0004486, -0.2244, 1.902), (-0.3329, -0.2244, 1.902), (-0.6653, -0.2244, 1.902), (0.6644, -0.1881, 1.822), (0.332, -0.1881, 1.822), (-0.0004486, -0.1881, 1.822), (-0.3329, -0.1881, 1.822), (-0.6653, -0.1881, 1.822), (0.6644, -0.1881, 1.902), (0.332, -0.1881, 1.902), (-0.0004486, -0.1881, 1.902), (-0.3329, -0.1881, 1.902), (-0.6653, -0.1881, 1.902)], [], [(80, 8, 9, 61), (9, 8, 11, 1, 3, 5), (66, 11, 8, 80), (81, 2, 4, 60), (4, 2, 0, 10, 7, 6), (85, 3, 1, 75), (61, 9, 5, 56), (75, 1, 11, 66), (12, 13, 22, 21, 19, 14), (17, 18, 20, 23, 16, 15), (86, 17, 15, 95), (100, 13, 12, 91), (111, 21, 22, 106), (115, 20, 18, 101), (101, 18, 17, 86), (97, 96, 159, 160), (24, 25, 27, 26), (120, 125, 31, 30), (30, 31, 29, 28), (126, 131, 25, 24), (120, 30, 28, 130), (121, 27, 25, 131), (32, 33, 35, 34), (35, 150, 155, 34), (38, 39, 37, 36), (37, 136, 141, 36), (155, 154, 144, 145), (147, 148, 138, 137), (40, 41, 43, 42), (42, 43, 47, 46), (46, 47, 45, 44), (44, 45, 41, 40), (42, 46, 44, 40), (47, 43, 41, 45), (48, 49, 51, 50), (50, 51, 55, 54), (54, 55, 53, 52), (52, 53, 49, 48), (50, 54, 52, 48), (55, 51, 49, 53), (0, 71, 70, 10), (71, 72, 69, 70), (72, 73, 68, 69), (73, 74, 67, 68), (74, 75, 66, 67), (6, 65, 60, 4), (65, 64, 59, 60), (64, 63, 58, 59), (63, 62, 57, 58), (62, 61, 56, 57), (2, 81, 71, 0), (81, 82, 72, 71), (82, 83, 73, 72), (83, 84, 74, 73), (84, 85, 75, 74), (3, 85, 56, 5), (85, 84, 57, 56), (84, 83, 58, 57), (83, 82, 59, 58), (82, 81, 60, 59), (10, 70, 76, 7), (70, 69, 77, 76), (69, 68, 78, 77), (68, 67, 79, 78), (67, 66, 80, 79), (7, 76, 65, 6), (76, 77, 64, 65), (77, 78, 63, 64), (78, 79, 62, 63), (79, 80, 61, 62), (23, 110, 96, 16), (109, 97, 160, 166), (109, 108, 98, 97), (110, 109, 166, 167), (107, 106, 100, 99), (19, 105, 90, 14), (105, 104, 89, 90), (104, 103, 88, 89), (103, 102, 87, 88), (102, 101, 86, 87), (21, 111, 105, 19), (111, 112, 104, 105), (112, 113, 103, 104), (113, 114, 102, 103), (114, 115, 101, 102), (20, 115, 110, 23), (115, 114, 109, 110), (114, 113, 108, 109), (113, 112, 107, 108), (112, 111, 106, 107), (16, 96, 95, 15), (96, 97, 94, 95), (97, 98, 93, 94), (98, 99, 92, 93), (99, 100, 91, 92), (14, 90, 91, 12), (90, 89, 92, 91), (89, 88, 93, 92), (88, 87, 94, 93), (87, 86, 95, 94), (31, 125, 135, 29), (125, 124, 134, 135), (124, 123, 133, 134), (123, 122, 132, 133), (122, 121, 131, 132), (26, 116, 126, 24), (116, 117, 127, 126), (117, 118, 128, 127), (118, 119, 129, 128), (119, 120, 130, 129), (28, 29, 135, 130), (130, 135, 134, 129), (129, 134, 133, 128), (128, 133, 132, 127), (127, 132, 131, 126), (26, 27, 121, 116), (116, 121, 122, 117), (117, 122, 123, 118), (118, 123, 124, 119), (119, 124, 125, 120), (149, 150, 140, 139), (150, 35, 33, 140), (146, 147, 137, 136), (148, 149, 139, 138), (39, 146, 136, 37), (152, 151, 141, 142), (153, 152, 142, 143), (151, 38, 36, 141), (34, 155, 145, 32), (154, 153, 143, 144), (139, 140, 145, 144), (138, 139, 144, 143), (137, 138, 143, 142), (140, 33, 32, 145), (147, 146, 151, 152), (136, 137, 142, 141), (148, 147, 152, 153), (149, 148, 153, 154), (150, 149, 154, 155), (146, 39, 38, 151), (163, 158, 157, 156), (167, 166, 160, 159), (165, 164, 162, 161), (98, 108, 165, 161), (108, 107, 164, 165), (13, 100, 156, 157), (107, 99, 162, 164), (99, 98, 161, 162), (96, 110, 167, 159), (106, 22, 158, 163), (22, 13, 157, 158), (100, 106, 163, 156), (168, 169, 171, 170), (180, 185, 175, 174), (174, 175, 173, 172), (186, 191, 169, 168), (180, 174, 172, 190), (181, 171, 169, 191), (175, 185, 195, 173), (185, 184, 194, 195), (184, 183, 193, 194), (183, 182, 192, 193), (182, 181, 191, 192), (170, 176, 186, 168), (176, 177, 187, 186), (177, 178, 188, 187), (178, 179, 189, 188), (179, 180, 190, 189), (172, 173, 195, 190), (190, 195, 194, 189), (189, 194, 193, 188), (188, 193, 192, 187), (187, 192, 191, 186), (170, 171, 181, 176), (176, 181, 182, 177), (177, 182, 183, 178), (178, 183, 184, 179), (179, 184, 185, 180)])
me_cube_004.polygons.foreach_set('use_smooth', [True] * 178)
me_cube_004.materials.append(mat_material)
me_cube_004.use_remesh_preserve_volume = False
me_cube_004.use_remesh_preserve_attributes = False
me_cube_004.use_mirror_vertex_groups = False
me_cube_004.update()
arm_armature = bpy.data.armatures.new('Armature')  # bones are not reproduced

# ---- objects
ob_armature = bpy.data.objects.new('Armature', arm_armature)
ob_wall = bpy.data.objects.new('Wall', me_cube)
ob_light = bpy.data.objects.new('Light', light_light)
ob_camera = bpy.data.objects.new('Camera', cam_camera)
ob_empty = bpy.data.objects.new('Empty', None)
ob_wall_001 = bpy.data.objects.new('Wall.001', me_cube_002)
ob_wall_002 = bpy.data.objects.new('Wall.002', me_cube_003)
ob_wall_003 = bpy.data.objects.new('Wall.003', me_cube_004)

# ---- transforms, parenting, visibility, modifiers, constraints
ob_armature.location = (-2.98e-08, -0.08039, 0.0)
ob_armature.lineart.crease_threshold = 0.0
ob_wall.location = (0.0, 0.0, 0.0)
ob_wall.lock_rotations_4d = False
ob_wall.empty_display_type = 'ARROWS'
ob_wall.lineart.crease_threshold = 0.0
_m = ob_wall.modifiers.new('Auto Smooth', 'NODES')
_m.node_group = ng_auto_smooth
_gi = [s.identifier for s in ng_auto_smooth.interface.items_tree if s.item_type == 'SOCKET' and s.in_out == 'INPUT']
_m[_gi[1]] = 0.5236  # Angle
ob_light.location = (4.076, 1.005, 5.904)
ob_light.rotation_euler = (0.6503, 0.05522, 1.866)
ob_light.lock_rotations_4d = False
ob_light.empty_display_type = 'ARROWS'
ob_light.color = (0.0, 0.0, 0.0, 0.0)
ob_light.lineart.crease_threshold = 0.0
ob_camera.location = (7.359, -6.926, 4.958)
ob_camera.rotation_euler = (1.109, 0.0, 0.8149)
ob_camera.lock_rotations_4d = False
ob_camera.empty_display_type = 'ARROWS'
ob_camera.color = (0.0, 0.0, 0.0, 0.0)
ob_camera.display_type = 'WIRE'
ob_camera.lineart.crease_threshold = 0.0
ob_empty.location = (1.236, -4.118, 5.681)
ob_empty.rotation_euler = (1.996, 0.133, 0.458)
ob_empty.empty_display_type = 'IMAGE'
ob_empty.empty_display_size = 3.99
ob_empty.lineart.crease_threshold = 0.0
ob_wall_001.location = (-2.0, 0.0, 0.0)
ob_wall_001.lock_rotations_4d = False
ob_wall_001.empty_display_type = 'ARROWS'
ob_wall_001.lineart.crease_threshold = 0.0
_m = ob_wall_001.modifiers.new('Auto Smooth', 'NODES')
_m.node_group = ng_auto_smooth
_gi = [s.identifier for s in ng_auto_smooth.interface.items_tree if s.item_type == 'SOCKET' and s.in_out == 'INPUT']
_m[_gi[1]] = 0.5236  # Angle
ob_wall_002.location = (-4.0, 0.0, 0.0)
ob_wall_002.lock_rotations_4d = False
ob_wall_002.empty_display_type = 'ARROWS'
ob_wall_002.lineart.crease_threshold = 0.0
_m = ob_wall_002.modifiers.new('Auto Smooth', 'NODES')
_m.node_group = ng_auto_smooth
_gi = [s.identifier for s in ng_auto_smooth.interface.items_tree if s.item_type == 'SOCKET' and s.in_out == 'INPUT']
_m[_gi[1]] = 0.5236  # Angle
ob_wall_003.location = (-6.0, 0.0, 0.0)
ob_wall_003.lock_rotations_4d = False
ob_wall_003.empty_display_type = 'ARROWS'
ob_wall_003.lineart.crease_threshold = 0.0
_m = ob_wall_003.modifiers.new('Auto Smooth', 'NODES')
_m.node_group = ng_auto_smooth
_gi = [s.identifier for s in ng_auto_smooth.interface.items_tree if s.item_type == 'SOCKET' and s.in_out == 'INPUT']
_m[_gi[1]] = 0.5236  # Angle

# ---- collection membership
scene.collection.objects.link(ob_armature)
col_collection.objects.link(ob_wall)
col_collection.objects.link(ob_light)
col_collection.objects.link(ob_camera)
col_collection.objects.link(ob_empty)
col_collection.objects.link(ob_wall_001)
col_collection.objects.link(ob_wall_002)
col_collection.objects.link(ob_wall_003)

# ---- scene / render settings (as saved in the file)
scene.camera = ob_camera
scene.frame_start = 1; scene.frame_end = 250; scene.frame_set(1)
scene.render.engine = 'BLENDER_EEVEE_NEXT'
scene.cycles.use_denoising = False
scene.cycles.samples = 128
scene.cycles.sampling_pattern = 'TABULATED_SOBOL'
scene.cycles.use_adaptive_sampling = False
scene.cycles.use_light_tree = False
scene.view_settings.view_transform = 'Filmic'
bpy.context.view_layer.update()
